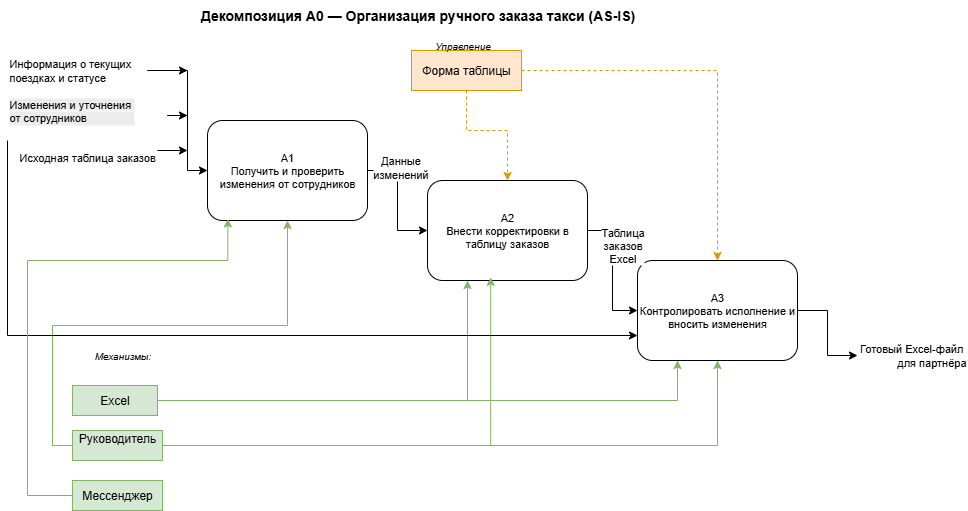

The diagram above was exported from draw.io. Its source (the exported page's mxGraphModel, read from the mxfile embedded in the PNG):
<mxGraphModel dx="1042" dy="626" grid="1" gridSize="10" guides="1" tooltips="1" connect="1" arrows="1" fold="1" page="1" pageScale="1" pageWidth="827" pageHeight="1169" math="0" shadow="0">
  <root>
    <mxCell id="0" />
    <mxCell id="1" parent="0" />
    <mxCell id="title" value="Декомпозиция A0 — Организация ручного заказа такси (AS-IS)" style="text;html=1;fontSize=14;fontStyle=1;align=center;verticalAlign=middle;" parent="1" vertex="1">
      <mxGeometry x="140" y="60" width="560" height="30" as="geometry" />
    </mxCell>
    <mxCell id="A1" value="A1&#10;Получить и проверить изменения от сотрудников" style="rounded=1;whiteSpace=wrap;html=1;fillColor=#ffffff;strokeColor=#000000;fontSize=11;align=center;verticalAlign=middle;" parent="1" vertex="1">
      <mxGeometry x="210" y="180" width="160" height="100" as="geometry" />
    </mxCell>
    <mxCell id="A2" value="A2&#10;Внести корректировки в таблицу заказов" style="rounded=1;whiteSpace=wrap;html=1;fillColor=#ffffff;strokeColor=#000000;fontSize=11;align=center;verticalAlign=middle;" parent="1" vertex="1">
      <mxGeometry x="430" y="240" width="160" height="100" as="geometry" />
    </mxCell>
    <mxCell id="A3" value="A3&lt;br&gt;Контролировать исполнение и вносить изменения" style="rounded=1;whiteSpace=wrap;html=1;fillColor=#ffffff;strokeColor=#000000;fontSize=11;align=center;verticalAlign=middle;" parent="1" vertex="1">
      <mxGeometry x="640" y="320" width="160" height="100" as="geometry" />
    </mxCell>
    <mxCell id="3r8aoXIspdOIKBP5n9VV-17" style="edgeStyle=orthogonalEdgeStyle;rounded=0;orthogonalLoop=1;jettySize=auto;html=1;entryX=0;entryY=0.5;entryDx=0;entryDy=0;exitX=1;exitY=0.5;exitDx=0;exitDy=0;" parent="1" source="A3" edge="1" target="output">
      <mxGeometry relative="1" as="geometry">
        <mxPoint x="460" y="570" as="targetPoint" />
      </mxGeometry>
    </mxCell>
    <mxCell id="input" value="&lt;div&gt;&lt;br&gt;Исходная таблица заказов&lt;/div&gt;" style="text;html=1;align=left;verticalAlign=middle;fontSize=11;" parent="1" vertex="1">
      <mxGeometry x="20" y="190" width="140" height="40" as="geometry" />
    </mxCell>
    <mxCell id="output" value="Готовый Excel-файл&amp;nbsp;&lt;div&gt;для партнёра&lt;br&gt;&lt;/div&gt;" style="text;html=1;align=right;verticalAlign=middle;fontSize=11;" parent="1" vertex="1">
      <mxGeometry x="860" y="380" width="110" height="70" as="geometry" />
    </mxCell>
    <mxCell id="edgeA1A2" style="edgeStyle=orthogonalEdgeStyle;rounded=0;html=1;strokeColor=#000000;entryX=0;entryY=0.5;entryDx=0;entryDy=0;exitX=1;exitY=0.5;exitDx=0;exitDy=0;" parent="1" source="A1" target="A2" edge="1">
      <mxGeometry relative="1" as="geometry" />
    </mxCell>
    <mxCell id="3r8aoXIspdOIKBP5n9VV-24" value="Данные&lt;div&gt;изменений&lt;/div&gt;" style="edgeLabel;html=1;align=center;verticalAlign=middle;resizable=0;points=[];" parent="edgeA1A2" vertex="1" connectable="0">
      <mxGeometry x="-0.5621" y="4" relative="1" as="geometry">
        <mxPoint x="6" as="offset" />
      </mxGeometry>
    </mxCell>
    <mxCell id="edgeA2A3" style="edgeStyle=orthogonalEdgeStyle;rounded=0;html=1;strokeColor=#000000;entryX=0;entryY=0.5;entryDx=0;entryDy=0;exitX=1;exitY=0.5;exitDx=0;exitDy=0;" parent="1" source="A2" target="A3" edge="1">
      <mxGeometry relative="1" as="geometry" />
    </mxCell>
    <mxCell id="3r8aoXIspdOIKBP5n9VV-38" value="Таблица&lt;div&gt;заказов&lt;/div&gt;&lt;div&gt;Excel&lt;/div&gt;" style="edgeLabel;html=1;align=center;verticalAlign=middle;resizable=0;points=[];" parent="edgeA2A3" vertex="1" connectable="0">
      <mxGeometry x="-0.7513" y="2" relative="1" as="geometry">
        <mxPoint x="18" y="16" as="offset" />
      </mxGeometry>
    </mxCell>
    <mxCell id="mechanisms" value="Механизмы:" style="text;html=1;align=center;verticalAlign=middle;fontSize=10;fontStyle=2;" parent="1" vertex="1">
      <mxGeometry x="50" y="400" width="150" height="30" as="geometry" />
    </mxCell>
    <mxCell id="3r8aoXIspdOIKBP5n9VV-2" style="edgeStyle=orthogonalEdgeStyle;rounded=0;orthogonalLoop=1;jettySize=auto;html=1;entryX=0.5;entryY=1;entryDx=0;entryDy=0;exitX=0;exitY=0.5;exitDx=0;exitDy=0;fillColor=#d5e8d4;strokeColor=#82b366;" parent="1" source="3r8aoXIspdOIKBP5n9VV-1" target="A1" edge="1">
      <mxGeometry relative="1" as="geometry" />
    </mxCell>
    <mxCell id="3r8aoXIspdOIKBP5n9VV-5" style="edgeStyle=orthogonalEdgeStyle;rounded=0;orthogonalLoop=1;jettySize=auto;html=1;entryX=0.5;entryY=1;entryDx=0;entryDy=0;fillColor=#d5e8d4;strokeColor=#82b366;" parent="1" source="3r8aoXIspdOIKBP5n9VV-1" target="A3" edge="1">
      <mxGeometry relative="1" as="geometry" />
    </mxCell>
    <mxCell id="3r8aoXIspdOIKBP5n9VV-1" value="Руководитель&lt;div&gt;&lt;br&gt;&lt;/div&gt;" style="rounded=0;whiteSpace=wrap;html=1;fillColor=#d5e8d4;strokeColor=#82b366;" parent="1" vertex="1">
      <mxGeometry x="75" y="490" width="90" height="30" as="geometry" />
    </mxCell>
    <mxCell id="3r8aoXIspdOIKBP5n9VV-8" style="edgeStyle=orthogonalEdgeStyle;rounded=0;orthogonalLoop=1;jettySize=auto;html=1;entryX=0.25;entryY=1;entryDx=0;entryDy=0;fillColor=#d5e8d4;strokeColor=#82b366;" parent="1" source="3r8aoXIspdOIKBP5n9VV-7" target="A2" edge="1">
      <mxGeometry relative="1" as="geometry" />
    </mxCell>
    <mxCell id="3r8aoXIspdOIKBP5n9VV-21" style="edgeStyle=orthogonalEdgeStyle;rounded=0;orthogonalLoop=1;jettySize=auto;html=1;entryX=0.25;entryY=1;entryDx=0;entryDy=0;fillColor=#d5e8d4;strokeColor=#82b366;" parent="1" source="3r8aoXIspdOIKBP5n9VV-7" target="A3" edge="1">
      <mxGeometry relative="1" as="geometry" />
    </mxCell>
    <mxCell id="3r8aoXIspdOIKBP5n9VV-7" value="&lt;div&gt;Excel&lt;/div&gt;" style="rounded=0;whiteSpace=wrap;html=1;fillColor=#d5e8d4;strokeColor=#82b366;" parent="1" vertex="1">
      <mxGeometry x="75" y="445" width="85" height="30" as="geometry" />
    </mxCell>
    <mxCell id="3r8aoXIspdOIKBP5n9VV-9" style="edgeStyle=orthogonalEdgeStyle;rounded=0;orthogonalLoop=1;jettySize=auto;html=1;entryX=0.395;entryY=0.968;entryDx=0;entryDy=0;entryPerimeter=0;fillColor=#d5e8d4;strokeColor=#82b366;" parent="1" source="3r8aoXIspdOIKBP5n9VV-1" target="A2" edge="1">
      <mxGeometry relative="1" as="geometry" />
    </mxCell>
    <mxCell id="3r8aoXIspdOIKBP5n9VV-30" style="edgeStyle=orthogonalEdgeStyle;rounded=0;orthogonalLoop=1;jettySize=auto;html=1;exitX=0;exitY=1;exitDx=0;exitDy=0;entryX=0;entryY=0.75;entryDx=0;entryDy=0;" parent="1" source="3r8aoXIspdOIKBP5n9VV-11" target="A3" edge="1">
      <mxGeometry relative="1" as="geometry">
        <Array as="points">
          <mxPoint x="10" y="395" />
        </Array>
        <mxPoint x="620" y="395" as="targetPoint" />
      </mxGeometry>
    </mxCell>
    <mxCell id="3r8aoXIspdOIKBP5n9VV-31" style="edgeStyle=orthogonalEdgeStyle;rounded=0;orthogonalLoop=1;jettySize=auto;html=1;" parent="1" source="3r8aoXIspdOIKBP5n9VV-11" edge="1">
      <mxGeometry relative="1" as="geometry">
        <mxPoint x="190" y="175" as="targetPoint" />
      </mxGeometry>
    </mxCell>
    <mxCell id="3r8aoXIspdOIKBP5n9VV-11" value="&lt;span style=&quot;color: rgb(0, 0, 0); font-family: Helvetica; font-size: 11px; font-style: normal; font-variant-ligatures: normal; font-variant-caps: normal; font-weight: 400; letter-spacing: normal; orphans: 2; text-align: left; text-indent: 0px; text-transform: none; widows: 2; word-spacing: 0px; -webkit-text-stroke-width: 0px; white-space: nowrap; background-color: rgb(236, 236, 236); text-decoration-thickness: initial; text-decoration-style: initial; text-decoration-color: initial; display: inline !important; float: none;&quot;&gt;Изменения и уточнения&amp;nbsp;&lt;/span&gt;&lt;div style=&quot;forced-color-adjust: none; color: rgb(0, 0, 0); font-family: Helvetica; font-size: 11px; font-style: normal; font-variant-ligatures: normal; font-variant-caps: normal; font-weight: 400; letter-spacing: normal; orphans: 2; text-align: left; text-indent: 0px; text-transform: none; widows: 2; word-spacing: 0px; -webkit-text-stroke-width: 0px; white-space: nowrap; background-color: rgb(236, 236, 236); text-decoration-thickness: initial; text-decoration-style: initial; text-decoration-color: initial;&quot;&gt;от сотрудников&lt;/div&gt;" style="text;whiteSpace=wrap;html=1;" parent="1" vertex="1">
      <mxGeometry x="10" y="150" width="160" height="50" as="geometry" />
    </mxCell>
    <mxCell id="3r8aoXIspdOIKBP5n9VV-32" style="edgeStyle=orthogonalEdgeStyle;rounded=0;orthogonalLoop=1;jettySize=auto;html=1;" parent="1" source="3r8aoXIspdOIKBP5n9VV-13" edge="1">
      <mxGeometry relative="1" as="geometry">
        <mxPoint x="190" y="130" as="targetPoint" />
      </mxGeometry>
    </mxCell>
    <mxCell id="e0ayYSvyc_cmbsdjVCej-1" style="edgeStyle=orthogonalEdgeStyle;rounded=0;orthogonalLoop=1;jettySize=auto;html=1;exitX=1;exitY=0.5;exitDx=0;exitDy=0;entryX=0;entryY=0.5;entryDx=0;entryDy=0;" edge="1" parent="1" source="3r8aoXIspdOIKBP5n9VV-13" target="A1">
      <mxGeometry relative="1" as="geometry">
        <Array as="points">
          <mxPoint x="190" y="130" />
          <mxPoint x="190" y="230" />
        </Array>
      </mxGeometry>
    </mxCell>
    <mxCell id="3r8aoXIspdOIKBP5n9VV-13" value="Информация о текущих&amp;nbsp;&lt;div&gt;поездках и статусе&lt;/div&gt;" style="text;html=1;align=left;verticalAlign=middle;fontSize=11;" parent="1" vertex="1">
      <mxGeometry x="10" y="110" width="140" height="40" as="geometry" />
    </mxCell>
    <mxCell id="3r8aoXIspdOIKBP5n9VV-19" style="edgeStyle=orthogonalEdgeStyle;rounded=0;orthogonalLoop=1;jettySize=auto;html=1;entryX=0.5;entryY=0;entryDx=0;entryDy=0;fillColor=#ffe6cc;strokeColor=#d79b00;dashed=1;" parent="1" source="3r8aoXIspdOIKBP5n9VV-18" target="A2" edge="1">
      <mxGeometry relative="1" as="geometry">
        <Array as="points">
          <mxPoint x="469" y="190" />
          <mxPoint x="510" y="190" />
        </Array>
      </mxGeometry>
    </mxCell>
    <mxCell id="3r8aoXIspdOIKBP5n9VV-22" style="edgeStyle=orthogonalEdgeStyle;rounded=0;orthogonalLoop=1;jettySize=auto;html=1;fillColor=#ffe6cc;strokeColor=#d79b00;dashed=1;entryX=0.5;entryY=0;entryDx=0;entryDy=0;" parent="1" source="3r8aoXIspdOIKBP5n9VV-18" target="A3" edge="1">
      <mxGeometry relative="1" as="geometry">
        <Array as="points">
          <mxPoint x="720" y="130" />
        </Array>
        <mxPoint x="720" y="310" as="targetPoint" />
      </mxGeometry>
    </mxCell>
    <mxCell id="3r8aoXIspdOIKBP5n9VV-18" value="Форма таблицы" style="whiteSpace=wrap;html=1;fillColor=#ffe6cc;strokeColor=#d79b00;" parent="1" vertex="1">
      <mxGeometry x="414" y="110" width="110" height="40" as="geometry" />
    </mxCell>
    <mxCell id="3r8aoXIspdOIKBP5n9VV-23" value="Управление" style="text;html=1;align=center;verticalAlign=middle;fontSize=10;fontStyle=2;" parent="1" vertex="1">
      <mxGeometry x="390" y="90" width="150" height="30" as="geometry" />
    </mxCell>
    <mxCell id="3r8aoXIspdOIKBP5n9VV-36" style="edgeStyle=orthogonalEdgeStyle;rounded=0;orthogonalLoop=1;jettySize=auto;html=1;exitX=1;exitY=0.5;exitDx=0;exitDy=0;" parent="1" source="input" edge="1">
      <mxGeometry relative="1" as="geometry">
        <mxPoint x="190" y="210" as="targetPoint" />
        <mxPoint x="190" y="200" as="sourcePoint" />
      </mxGeometry>
    </mxCell>
    <mxCell id="3r8aoXIspdOIKBP5n9VV-41" value="&lt;div&gt;Мессенджер&lt;/div&gt;" style="rounded=0;whiteSpace=wrap;html=1;fillColor=#d5e8d4;strokeColor=#82b366;" parent="1" vertex="1">
      <mxGeometry x="75" y="540" width="90" height="30" as="geometry" />
    </mxCell>
    <mxCell id="3r8aoXIspdOIKBP5n9VV-42" style="edgeStyle=orthogonalEdgeStyle;rounded=0;orthogonalLoop=1;jettySize=auto;html=1;entryX=0.127;entryY=0.984;entryDx=0;entryDy=0;entryPerimeter=0;fillColor=#d5e8d4;strokeColor=#82b366;exitX=0;exitY=0.5;exitDx=0;exitDy=0;" parent="1" source="3r8aoXIspdOIKBP5n9VV-41" target="A1" edge="1">
      <mxGeometry relative="1" as="geometry">
        <Array as="points">
          <mxPoint x="30" y="555" />
          <mxPoint x="30" y="320" />
          <mxPoint x="230" y="320" />
        </Array>
      </mxGeometry>
    </mxCell>
  </root>
</mxGraphModel>